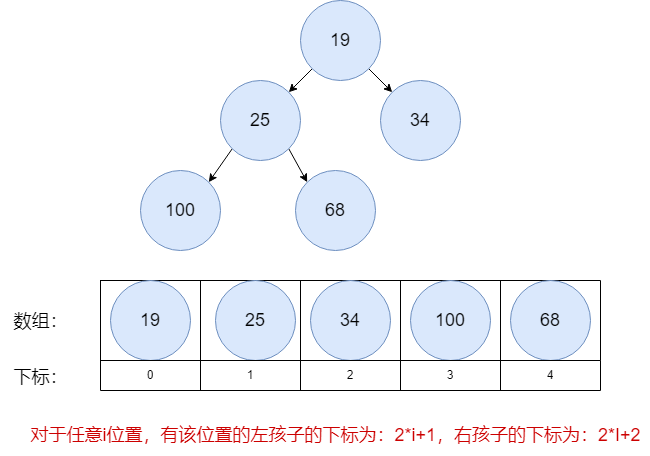

The diagram above was exported from draw.io. Its source (the exported page's mxGraphModel, read from the mxfile embedded in the PNG):
<mxGraphModel dx="1194" dy="688" grid="1" gridSize="10" guides="1" tooltips="1" connect="1" arrows="1" fold="1" page="1" pageScale="1" pageWidth="827" pageHeight="1169" math="0" shadow="0">
  <root>
    <mxCell id="0" />
    <mxCell id="1" parent="0" />
    <mxCell id="hcC3LFKhELLy3kRUXwCM-2" style="rounded=0;orthogonalLoop=1;jettySize=auto;html=1;exitX=0;exitY=1;exitDx=0;exitDy=0;entryX=1;entryY=0;entryDx=0;entryDy=0;" edge="1" parent="1" source="hcC3LFKhELLy3kRUXwCM-4" target="hcC3LFKhELLy3kRUXwCM-7">
      <mxGeometry relative="1" as="geometry" />
    </mxCell>
    <mxCell id="hcC3LFKhELLy3kRUXwCM-3" style="rounded=0;orthogonalLoop=1;jettySize=auto;html=1;exitX=1;exitY=1;exitDx=0;exitDy=0;entryX=0;entryY=0;entryDx=0;entryDy=0;" edge="1" parent="1" source="hcC3LFKhELLy3kRUXwCM-4" target="hcC3LFKhELLy3kRUXwCM-10">
      <mxGeometry relative="1" as="geometry" />
    </mxCell>
    <mxCell id="hcC3LFKhELLy3kRUXwCM-4" value="&lt;font style=&quot;font-size: 18px;&quot;&gt;19&lt;/font&gt;" style="ellipse;whiteSpace=wrap;html=1;aspect=fixed;fillColor=#dae8fc;strokeColor=#6c8ebf;" vertex="1" parent="1">
      <mxGeometry x="380" y="80" width="80" height="80" as="geometry" />
    </mxCell>
    <mxCell id="hcC3LFKhELLy3kRUXwCM-5" style="rounded=0;orthogonalLoop=1;jettySize=auto;html=1;exitX=0;exitY=1;exitDx=0;exitDy=0;entryX=1;entryY=0;entryDx=0;entryDy=0;" edge="1" parent="1" source="hcC3LFKhELLy3kRUXwCM-7" target="hcC3LFKhELLy3kRUXwCM-8">
      <mxGeometry relative="1" as="geometry" />
    </mxCell>
    <mxCell id="hcC3LFKhELLy3kRUXwCM-6" style="rounded=0;orthogonalLoop=1;jettySize=auto;html=1;exitX=1;exitY=1;exitDx=0;exitDy=0;entryX=0;entryY=0;entryDx=0;entryDy=0;" edge="1" parent="1" source="hcC3LFKhELLy3kRUXwCM-7" target="hcC3LFKhELLy3kRUXwCM-9">
      <mxGeometry relative="1" as="geometry" />
    </mxCell>
    <mxCell id="hcC3LFKhELLy3kRUXwCM-7" value="&lt;font style=&quot;font-size: 18px;&quot;&gt;25&lt;/font&gt;" style="ellipse;whiteSpace=wrap;html=1;aspect=fixed;fillColor=#dae8fc;strokeColor=#6c8ebf;" vertex="1" parent="1">
      <mxGeometry x="300" y="160" width="80" height="80" as="geometry" />
    </mxCell>
    <mxCell id="hcC3LFKhELLy3kRUXwCM-8" value="&lt;font style=&quot;font-size: 18px;&quot;&gt;100&lt;/font&gt;" style="ellipse;whiteSpace=wrap;html=1;aspect=fixed;fillColor=#dae8fc;strokeColor=#6c8ebf;" vertex="1" parent="1">
      <mxGeometry x="220" y="250" width="80" height="80" as="geometry" />
    </mxCell>
    <mxCell id="hcC3LFKhELLy3kRUXwCM-9" value="&lt;font style=&quot;font-size: 18px;&quot;&gt;68&lt;/font&gt;" style="ellipse;whiteSpace=wrap;html=1;aspect=fixed;fillColor=#dae8fc;strokeColor=#6c8ebf;" vertex="1" parent="1">
      <mxGeometry x="375" y="250" width="80" height="80" as="geometry" />
    </mxCell>
    <mxCell id="hcC3LFKhELLy3kRUXwCM-10" value="&lt;font style=&quot;font-size: 18px;&quot;&gt;34&lt;/font&gt;" style="ellipse;whiteSpace=wrap;html=1;aspect=fixed;fillColor=#dae8fc;strokeColor=#6c8ebf;" vertex="1" parent="1">
      <mxGeometry x="460" y="160" width="80" height="80" as="geometry" />
    </mxCell>
    <mxCell id="hcC3LFKhELLy3kRUXwCM-11" value="" style="shape=table;startSize=0;container=1;collapsible=0;childLayout=tableLayout;" vertex="1" parent="1">
      <mxGeometry x="180" y="360" width="500" height="80" as="geometry" />
    </mxCell>
    <mxCell id="hcC3LFKhELLy3kRUXwCM-12" value="" style="shape=tableRow;horizontal=0;startSize=0;swimlaneHead=0;swimlaneBody=0;strokeColor=inherit;top=0;left=0;bottom=0;right=0;collapsible=0;dropTarget=0;fillColor=none;points=[[0,0.5],[1,0.5]];portConstraint=eastwest;" vertex="1" parent="hcC3LFKhELLy3kRUXwCM-11">
      <mxGeometry width="500" height="80" as="geometry" />
    </mxCell>
    <mxCell id="hcC3LFKhELLy3kRUXwCM-13" value="" style="shape=partialRectangle;html=1;whiteSpace=wrap;connectable=0;strokeColor=inherit;overflow=hidden;fillColor=none;top=0;left=0;bottom=0;right=0;pointerEvents=1;" vertex="1" parent="hcC3LFKhELLy3kRUXwCM-12">
      <mxGeometry width="100" height="80" as="geometry">
        <mxRectangle width="100" height="80" as="alternateBounds" />
      </mxGeometry>
    </mxCell>
    <mxCell id="hcC3LFKhELLy3kRUXwCM-14" value="" style="shape=partialRectangle;html=1;whiteSpace=wrap;connectable=0;strokeColor=inherit;overflow=hidden;fillColor=none;top=0;left=0;bottom=0;right=0;pointerEvents=1;" vertex="1" parent="hcC3LFKhELLy3kRUXwCM-12">
      <mxGeometry x="100" width="100" height="80" as="geometry">
        <mxRectangle width="100" height="80" as="alternateBounds" />
      </mxGeometry>
    </mxCell>
    <mxCell id="hcC3LFKhELLy3kRUXwCM-15" value="" style="shape=partialRectangle;html=1;whiteSpace=wrap;connectable=0;strokeColor=inherit;overflow=hidden;fillColor=none;top=0;left=0;bottom=0;right=0;pointerEvents=1;" vertex="1" parent="hcC3LFKhELLy3kRUXwCM-12">
      <mxGeometry x="200" width="100" height="80" as="geometry">
        <mxRectangle width="100" height="80" as="alternateBounds" />
      </mxGeometry>
    </mxCell>
    <mxCell id="hcC3LFKhELLy3kRUXwCM-16" value="" style="shape=partialRectangle;html=1;whiteSpace=wrap;connectable=0;strokeColor=inherit;overflow=hidden;fillColor=none;top=0;left=0;bottom=0;right=0;pointerEvents=1;" vertex="1" parent="hcC3LFKhELLy3kRUXwCM-12">
      <mxGeometry x="300" width="100" height="80" as="geometry">
        <mxRectangle width="100" height="80" as="alternateBounds" />
      </mxGeometry>
    </mxCell>
    <mxCell id="hcC3LFKhELLy3kRUXwCM-17" value="" style="shape=partialRectangle;html=1;whiteSpace=wrap;connectable=0;strokeColor=inherit;overflow=hidden;fillColor=none;top=0;left=0;bottom=0;right=0;pointerEvents=1;" vertex="1" parent="hcC3LFKhELLy3kRUXwCM-12">
      <mxGeometry x="400" width="100" height="80" as="geometry">
        <mxRectangle width="100" height="80" as="alternateBounds" />
      </mxGeometry>
    </mxCell>
    <mxCell id="hcC3LFKhELLy3kRUXwCM-18" value="&lt;font style=&quot;font-size: 18px;&quot;&gt;19&lt;/font&gt;" style="ellipse;whiteSpace=wrap;html=1;aspect=fixed;fillColor=#dae8fc;strokeColor=#6c8ebf;" vertex="1" parent="1">
      <mxGeometry x="190" y="360" width="80" height="80" as="geometry" />
    </mxCell>
    <mxCell id="hcC3LFKhELLy3kRUXwCM-19" value="&lt;font style=&quot;font-size: 18px;&quot;&gt;25&lt;/font&gt;" style="ellipse;whiteSpace=wrap;html=1;aspect=fixed;fillColor=#dae8fc;strokeColor=#6c8ebf;" vertex="1" parent="1">
      <mxGeometry x="295" y="360" width="80" height="80" as="geometry" />
    </mxCell>
    <mxCell id="hcC3LFKhELLy3kRUXwCM-20" value="&lt;font style=&quot;font-size: 18px;&quot;&gt;34&lt;/font&gt;" style="ellipse;whiteSpace=wrap;html=1;aspect=fixed;fillColor=#dae8fc;strokeColor=#6c8ebf;" vertex="1" parent="1">
      <mxGeometry x="390" y="360" width="80" height="80" as="geometry" />
    </mxCell>
    <mxCell id="hcC3LFKhELLy3kRUXwCM-21" value="&lt;font style=&quot;font-size: 18px;&quot;&gt;100&lt;/font&gt;" style="ellipse;whiteSpace=wrap;html=1;aspect=fixed;fillColor=#dae8fc;strokeColor=#6c8ebf;" vertex="1" parent="1">
      <mxGeometry x="490" y="360" width="80" height="80" as="geometry" />
    </mxCell>
    <mxCell id="hcC3LFKhELLy3kRUXwCM-22" value="&lt;font style=&quot;font-size: 18px;&quot;&gt;68&lt;/font&gt;" style="ellipse;whiteSpace=wrap;html=1;aspect=fixed;fillColor=#dae8fc;strokeColor=#6c8ebf;" vertex="1" parent="1">
      <mxGeometry x="590" y="360" width="80" height="80" as="geometry" />
    </mxCell>
    <mxCell id="hcC3LFKhELLy3kRUXwCM-23" value="" style="shape=table;startSize=0;container=1;collapsible=0;childLayout=tableLayout;" vertex="1" parent="1">
      <mxGeometry x="180" y="440" width="500" height="30" as="geometry" />
    </mxCell>
    <mxCell id="hcC3LFKhELLy3kRUXwCM-24" value="" style="shape=tableRow;horizontal=0;startSize=0;swimlaneHead=0;swimlaneBody=0;strokeColor=inherit;top=0;left=0;bottom=0;right=0;collapsible=0;dropTarget=0;fillColor=none;points=[[0,0.5],[1,0.5]];portConstraint=eastwest;" vertex="1" parent="hcC3LFKhELLy3kRUXwCM-23">
      <mxGeometry width="500" height="30" as="geometry" />
    </mxCell>
    <mxCell id="hcC3LFKhELLy3kRUXwCM-25" value="0" style="shape=partialRectangle;html=1;whiteSpace=wrap;connectable=0;strokeColor=inherit;overflow=hidden;fillColor=none;top=0;left=0;bottom=0;right=0;pointerEvents=1;" vertex="1" parent="hcC3LFKhELLy3kRUXwCM-24">
      <mxGeometry width="100" height="30" as="geometry">
        <mxRectangle width="100" height="30" as="alternateBounds" />
      </mxGeometry>
    </mxCell>
    <mxCell id="hcC3LFKhELLy3kRUXwCM-26" value="1" style="shape=partialRectangle;html=1;whiteSpace=wrap;connectable=0;strokeColor=inherit;overflow=hidden;fillColor=none;top=0;left=0;bottom=0;right=0;pointerEvents=1;" vertex="1" parent="hcC3LFKhELLy3kRUXwCM-24">
      <mxGeometry x="100" width="100" height="30" as="geometry">
        <mxRectangle width="100" height="30" as="alternateBounds" />
      </mxGeometry>
    </mxCell>
    <mxCell id="hcC3LFKhELLy3kRUXwCM-27" value="2" style="shape=partialRectangle;html=1;whiteSpace=wrap;connectable=0;strokeColor=inherit;overflow=hidden;fillColor=none;top=0;left=0;bottom=0;right=0;pointerEvents=1;" vertex="1" parent="hcC3LFKhELLy3kRUXwCM-24">
      <mxGeometry x="200" width="100" height="30" as="geometry">
        <mxRectangle width="100" height="30" as="alternateBounds" />
      </mxGeometry>
    </mxCell>
    <mxCell id="hcC3LFKhELLy3kRUXwCM-28" value="3" style="shape=partialRectangle;html=1;whiteSpace=wrap;connectable=0;strokeColor=inherit;overflow=hidden;fillColor=none;top=0;left=0;bottom=0;right=0;pointerEvents=1;" vertex="1" parent="hcC3LFKhELLy3kRUXwCM-24">
      <mxGeometry x="300" width="100" height="30" as="geometry">
        <mxRectangle width="100" height="30" as="alternateBounds" />
      </mxGeometry>
    </mxCell>
    <mxCell id="hcC3LFKhELLy3kRUXwCM-29" value="4" style="shape=partialRectangle;html=1;whiteSpace=wrap;connectable=0;strokeColor=inherit;overflow=hidden;fillColor=none;top=0;left=0;bottom=0;right=0;pointerEvents=1;" vertex="1" parent="hcC3LFKhELLy3kRUXwCM-24">
      <mxGeometry x="400" width="100" height="30" as="geometry">
        <mxRectangle width="100" height="30" as="alternateBounds" />
      </mxGeometry>
    </mxCell>
    <mxCell id="hcC3LFKhELLy3kRUXwCM-30" value="&lt;font style=&quot;font-size: 18px;&quot;&gt;数组：&lt;/font&gt;" style="text;html=1;align=center;verticalAlign=middle;resizable=0;points=[];autosize=1;strokeColor=none;fillColor=none;" vertex="1" parent="1">
      <mxGeometry x="80" y="381" width="80" height="40" as="geometry" />
    </mxCell>
    <mxCell id="hcC3LFKhELLy3kRUXwCM-31" value="&lt;font style=&quot;font-size: 18px;&quot;&gt;下标：&lt;/font&gt;" style="text;html=1;align=center;verticalAlign=middle;resizable=0;points=[];autosize=1;strokeColor=none;fillColor=none;" vertex="1" parent="1">
      <mxGeometry x="80" y="437" width="80" height="40" as="geometry" />
    </mxCell>
    <mxCell id="hcC3LFKhELLy3kRUXwCM-32" value="&lt;font color=&quot;#cc0000&quot; style=&quot;font-size: 18px;&quot;&gt;对于任意i位置，有该位置的左孩子的下标为：2*i+1，右孩子的下标为：2*I+2&lt;/font&gt;" style="text;html=1;align=center;verticalAlign=middle;resizable=0;points=[];autosize=1;strokeColor=none;fillColor=none;" vertex="1" parent="1">
      <mxGeometry x="100" y="495" width="630" height="40" as="geometry" />
    </mxCell>
  </root>
</mxGraphModel>